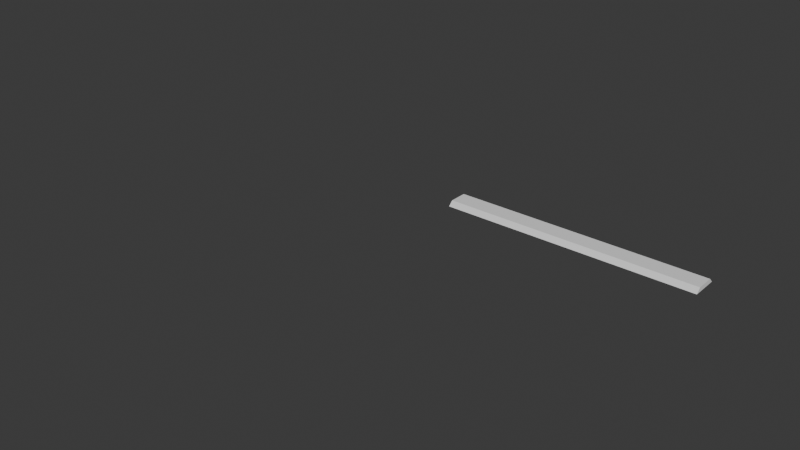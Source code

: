 # Source: hallway_props.blend  (saved by Blender 4.4.32; exported with 4.5.12 LTS)
import bpy
from mathutils import Matrix  # noqa: F401  (used for matrix-valued properties, if any)

bpy.ops.wm.read_factory_settings(use_empty=True)
scene = bpy.context.scene
scene.name = 'Scene'

# ---- collections
col_preview = bpy.data.collections.new('PREVIEW'); scene.collection.children.link(col_preview)
col_linked = bpy.data.collections.new('LINKED'); scene.collection.children.link(col_linked)
col_hallway_props = bpy.data.collections.new('Hallway Props'); scene.collection.children.link(col_hallway_props)
col_s8_hallway_a = bpy.data.collections.new('s8-hallway_A')  # instanced only; not linked into the scene

# ---- materials (node trees are filled in below, after node groups)
mat_props_1 = bpy.data.materials.new('props_1')

# ---- material node trees

# ---- world
world_world = bpy.data.worlds.new('World'); scene.world = world_world
world_world.use_nodes = True; world_world.node_tree.nodes.clear()
_N = world_world.node_tree.nodes; _L = world_world.node_tree.links
n0 = _N.new('ShaderNodeOutputWorld'); n0.name = 'World Output'; n0.location = (300, 300)
n1 = _N.new('ShaderNodeBackground'); n1.name = 'Background'; n1.location = (10, 300)
n1.inputs[0].default_value = (0.05088, 0.05088, 0.05088, 1.0)
_L.new(n1.outputs[0], n0.inputs[0])
n0.is_active_output = True
world_world.color = (0.05088, 0.05088, 0.05088)
world_world.sun_shadow_jitter_overblur = 0.0

# ---- meshes
me_tiny_vent = bpy.data.meshes.new('tiny_vent')
me_tiny_vent.from_pydata([], [], [])
me_tiny_vent.materials.append(None)
me_tiny_vent.update()
me_small_rail = bpy.data.meshes.new('small_rail')
me_small_rail.from_pydata([], [], [])
me_small_rail.materials.append(None)
me_small_rail.update()
me_plain_panel = bpy.data.meshes.new('plain_panel')
me_plain_panel.from_pydata([], [], [])
me_plain_panel.materials.append(None)
me_plain_panel.update()
me_maintenance_box_a = bpy.data.meshes.new('maintenance_box_A')
me_maintenance_box_a.from_pydata([], [], [])
me_maintenance_box_a.materials.append(None)
me_maintenance_box_a.update()
me_floor_rail = bpy.data.meshes.new('floor_rail')
me_floor_rail.from_pydata([(-1.75, -0.1875, 0.0), (-1.75, -0.125, 0.0625), (-1.75, 0.1875, 0.0), (-1.75, 0.125, 0.0625), (1.75, -0.1875, 0.0), (1.75, -0.125, 0.0625), (1.75, 0.1875, 0.0), (1.75, 0.125, 0.0625), (0.875, 0.1875, 0.0), (0.0, 0.1875, 0.0), (-0.875, 0.1875, 0.0), (-0.875, 0.125, 0.0625), (0.0, 0.125, 0.0625), (0.875, 0.125, 0.0625), (-0.875, -0.1875, 0.0), (0.0, -0.1875, 0.0), (0.875, -0.1875, 0.0), (0.875, -0.125, 0.0625), (0.0, -0.125, 0.0625), (-0.875, -0.125, 0.0625)], [], [(8, 13, 7, 6), (14, 19, 1, 0), (11, 3, 1, 19), (7, 13, 17, 5), (13, 12, 18, 17), (12, 11, 19, 18), (4, 5, 17, 16), (16, 17, 18, 15), (15, 18, 19, 14), (2, 3, 11, 10), (10, 11, 12, 9), (9, 12, 13, 8), (0, 1, 3, 2), (6, 7, 5, 4)])
_uv = me_floor_rail.uv_layers.new(name='UVMap')
_uv.uv.foreach_set('vector', [0.005208, 0.9948, 0.005208, 0.9797, 0.151, 0.9797, 0.151, 0.9948, 0.151, 0.9219, 0.151, 0.937, 0.005208, 0.937, 0.005208, 0.9219, 0.151, 0.9797, 0.005208, 0.9797, 0.005208, 0.937, 0.151, 0.937, 0.151, 0.9797, 0.005208, 0.9797, 0.005208, 0.937, 0.151, 0.937, 0.151, 0.9797, 0.005208, 0.9797, 0.005208, 0.937, 0.151, 0.937, 0.151, 0.9797, 0.005208, 0.9797, 0.005208, 0.937, 0.151, 0.937, 0.151, 0.9219, 0.151, 0.937, 0.005208, 0.937, 0.005208, 0.9219, 0.151, 0.9219, 0.151, 0.937, 0.005208, 0.937, 0.005208, 0.9219, 0.151, 0.9219, 0.151, 0.937, 0.005208, 0.937, 0.005208, 0.9219, 0.005208, 0.9948, 0.005208, 0.9797, 0.151, 0.9797, 0.151, 0.9948, 0.005208, 0.9948, 0.005208, 0.9797, 0.151, 0.9797, 0.151, 0.9948, 0.005208, 0.9948, 0.005208, 0.9797, 0.151, 0.9797, 0.151, 0.9948, 0.005208, 0.9219, 0.005208, 0.937, 0.005208, 0.9797, 0.005208, 0.9948, 0.151, 0.9948, 0.151, 0.9797, 0.151, 0.937, 0.151, 0.9219])
me_floor_rail.materials.append(mat_props_1)
me_floor_rail.use_mirror_x = True
me_floor_rail.update()

# ---- objects
ob_s8_hallway_a = bpy.data.objects.new('s8-hallway_A', None)
ob_tiny_vent = bpy.data.objects.new('tiny_vent', me_tiny_vent)
ob_small_rail = bpy.data.objects.new('small_rail', me_small_rail)
ob_plain_panel = bpy.data.objects.new('plain_panel', me_plain_panel)
ob_maintenance_box_a = bpy.data.objects.new('maintenance_box_A', me_maintenance_box_a)
ob_floor_rail = bpy.data.objects.new('floor_rail', me_floor_rail)

# ---- transforms, parenting, visibility, modifiers, constraints
ob_s8_hallway_a.location = (14.5, 21.0, -4.0)
ob_s8_hallway_a.instance_type = 'COLLECTION'
ob_tiny_vent.location = (-3.3, 5.1, 1.8)
ob_tiny_vent.rotation_euler = (0.0, -0.0, 1.571)
ob_small_rail.location = (-3.3, 9.6, 1.8)
ob_small_rail.rotation_euler = (0.0, -0.0, 1.571)
ob_plain_panel.location = (-3.3, 8.6, 1.8)
ob_plain_panel.rotation_euler = (0.0, -0.0, 1.571)
ob_maintenance_box_a.location = (-3.3, 6.3, 1.8)
ob_maintenance_box_a.rotation_euler = (0.0, -0.0, 1.571)
ob_floor_rail.location = (0.0, 10.0, 0.0)
ob_floor_rail.use_mesh_mirror_x = True
ob_s8_hallway_a.instance_collection = col_s8_hallway_a

# ---- collection membership
col_preview.objects.link(ob_s8_hallway_a)
col_linked.objects.link(ob_tiny_vent)
col_linked.objects.link(ob_small_rail)
col_linked.objects.link(ob_plain_panel)
col_linked.objects.link(ob_maintenance_box_a)
col_hallway_props.objects.link(ob_floor_rail)

# ---- scene / render settings (as saved in the file)
scene.frame_start = 1; scene.frame_end = 250; scene.frame_set(0)
scene.render.engine = 'BLENDER_EEVEE_NEXT'
scene.eevee.gtao_distance = 2.3
bpy.context.view_layer.update()

# ---- added for rendering (the .blend has no active camera and no usable light): camera, sun
cam_auto = bpy.data.cameras.new('AutoCamera')
cam_auto.lens = 50.0
cam_auto.sensor_width = 36.0
cam_auto.clip_end = 1000.0
ob_auto_camera = bpy.data.objects.new('AutoCamera', cam_auto)
scene.collection.objects.link(ob_auto_camera)
ob_auto_camera.location = (6.06323, -0.562123, 6.37058)
ob_auto_camera.rotation_euler = (1.09748, -7.21219e-08, 0.694738)
scene.camera = ob_auto_camera
light_auto_sun = bpy.data.lights.new('AutoSun', 'SUN')
light_auto_sun.energy = 3.0
light_auto_sun.angle = 0.0523599
ob_auto_sun = bpy.data.objects.new('AutoSun', light_auto_sun)
scene.collection.objects.link(ob_auto_sun)
ob_auto_sun.rotation_euler = (0.872665, 0.174533, 0.523599)
bpy.context.view_layer.update()
